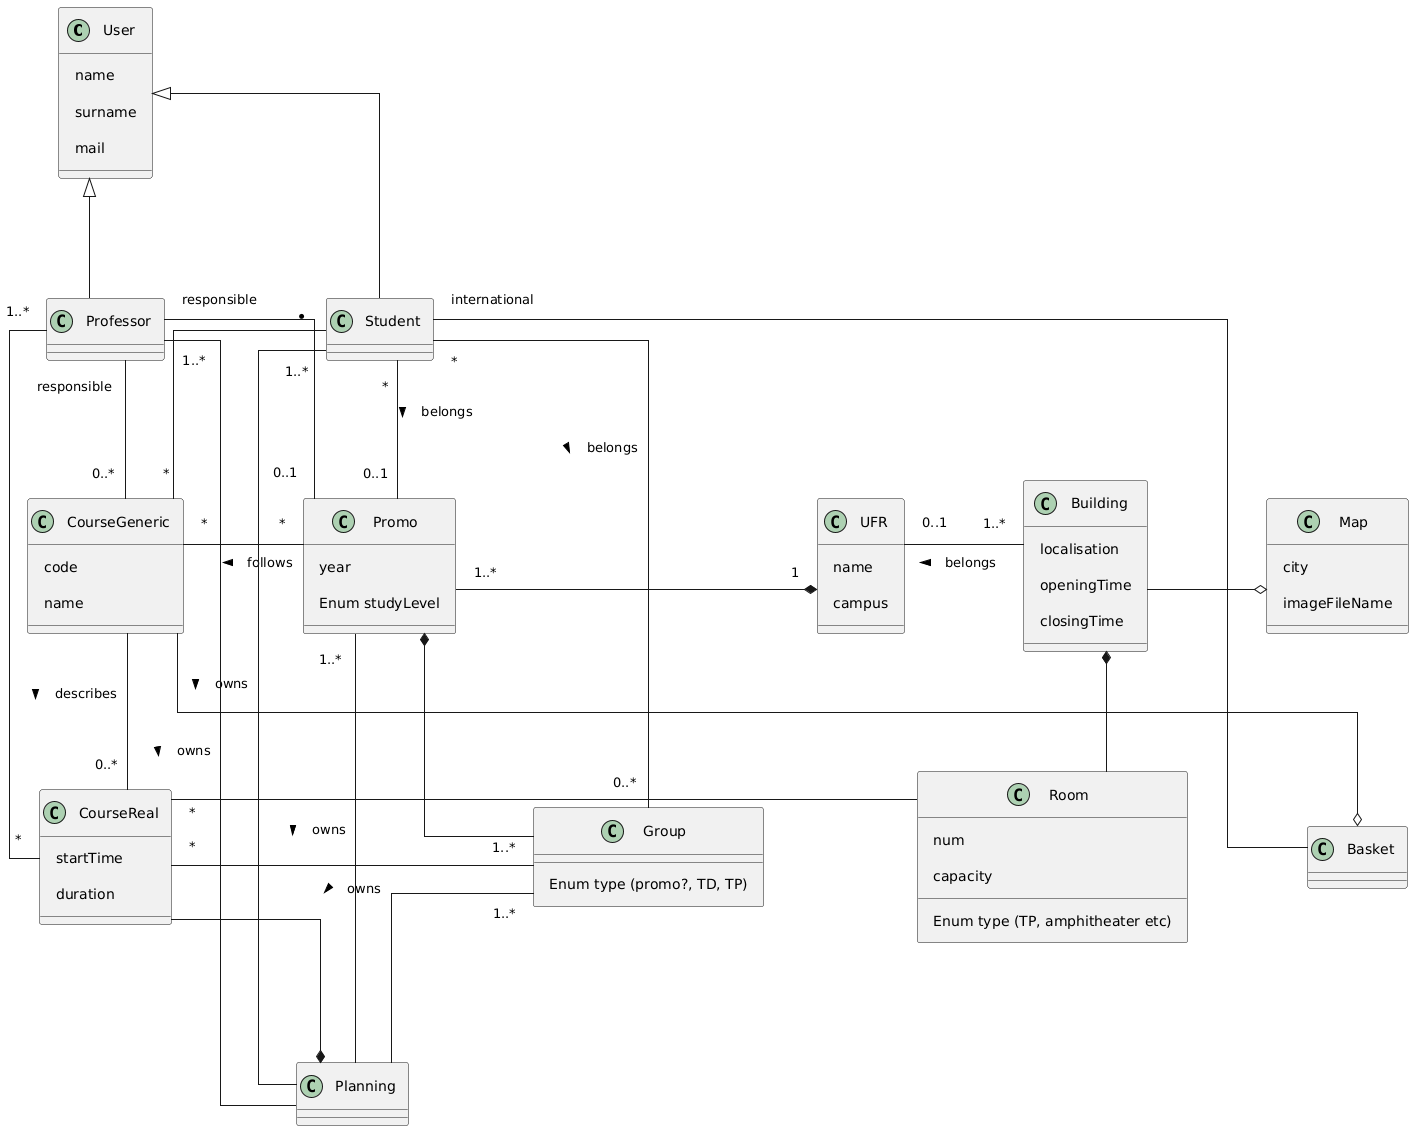

The diagram above was rendered by PlantUML. Its source (embedded in the PNG):
@startuml
skinparam linetype ortho
skinparam nodesep 120
skinparam ranksep 120
skinparam padding 10

class User {
    name
    surname
    mail
}

class Professor {
    
}
class Student {
}

Professor -u-|> User
Student -u-|> User

class CourseGeneric{
    code
    name
}

class Promo{
    year
    Enum studyLevel
}

class UFR{
    name
    campus   
}

class Building{
    localisation
    openingTime
    closingTime
}

class Map{
    city
    imageFileName
}

class CourseReal{
    startTime
    duration
}

class Group{
    Enum type (promo?, TD, TP)
}

class Room{
    num
    capacity
    Enum type (TP, amphitheater etc)
}

class Basket{
}

class Planning{
}

User -[hidden]d- Professor

Professor -[hidden]r- Student

CourseGeneric -[hidden]r- Promo
Promo -[hidden]r- UFR
UFR -[hidden]r- Building
Building -[hidden]r- Map

CourseReal -[hidden]r- Group
Group -[hidden]r- Room
Room -[hidden]r- Basket

Professor -[hidden]d- CourseGeneric
Student -[hidden]d- Promo
UFR -[hidden]d- Group
Building -[hidden]d- Room

CourseGeneric -[hidden]d- CourseReal
Promo -[hidden]d- Group

CourseReal -[hidden]d- Planning
Group -[hidden]d- Planning

Professor "responsible" -d- "0..*" CourseGeneric 
Professor "responsible" -d- "0..1" Promo
Professor "1..*" -d- "*" CourseReal

Student "* " -d- "*" CourseGeneric
Student "*" -d- "0..1" Promo : belongs >
Student "*" -d- "0..*" Group: belongs >

CourseGeneric -d- "0..*" CourseReal : describes >
CourseGeneric "*" -r- "*" Promo : follows <

Promo *-d- Group
UFR "1" *-l- "1..*" Promo

Group "1..*" -l- "*" CourseReal

Building *-d- Room
Building -r-o Map
Building "1..*" -u- "0..1" UFR : belongs > 

Room -l- "*" CourseReal

Planning *-u- CourseReal
Planning -u- "1..*" Promo : owns <
Planning -l- "1..*" Student : owns <
Planning -l- "1..*" Professor : owns <
Planning -u- "1..*" Group: owns <

Basket o-u- CourseGeneric
Basket -l- "international" Student
@enduml